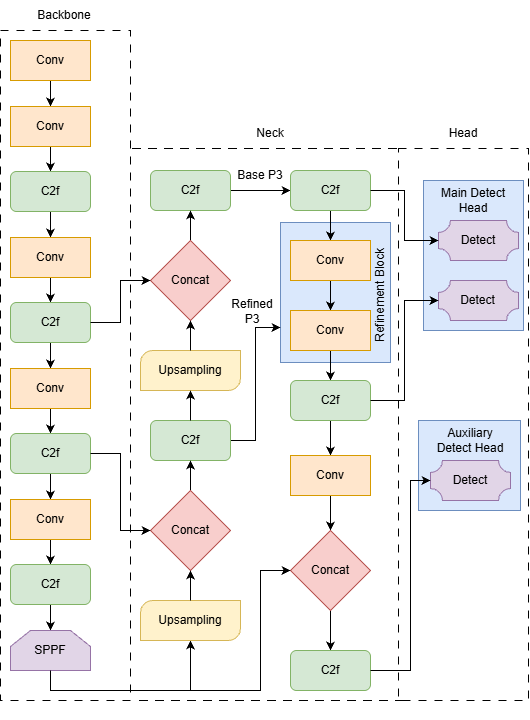

The diagram above was exported from draw.io. Its source (the exported page's mxGraphModel, read from the mxfile embedded in the PNG):
<mxGraphModel dx="1246" dy="1920" grid="1" gridSize="10" guides="1" tooltips="1" connect="1" arrows="1" fold="1" page="1" pageScale="1" pageWidth="827" pageHeight="1169" math="0" shadow="0">
  <root>
    <mxCell id="0" />
    <mxCell id="1" parent="0" />
    <mxCell id="2" parent="1" style="rounded=0;whiteSpace=wrap;html=1;strokeColor=default;align=center;verticalAlign=top;fontFamily=Helvetica;fontSize=12;fontColor=default;fillColor=default;dashed=1;dashPattern=8 8;" value="" vertex="1">
      <mxGeometry height="552" width="130" x="488" y="-982" as="geometry" />
    </mxCell>
    <mxCell id="3" parent="1" style="shape=partialRectangle;whiteSpace=wrap;html=1;top=0;bottom=0;fillColor=none;strokeColor=default;align=center;verticalAlign=top;fontFamily=Helvetica;fontSize=12;fontColor=default;rotation=-90;dashed=1;dashPattern=8 8;" value="" vertex="1">
      <mxGeometry height="271" width="552" x="81.5" y="-841.5" as="geometry" />
    </mxCell>
    <mxCell id="4" parent="1" style="rounded=0;whiteSpace=wrap;html=1;strokeColor=#6c8ebf;align=center;verticalAlign=top;fontFamily=Helvetica;fontSize=12;fillColor=#dae8fc;" value="" vertex="1">
      <mxGeometry height="140" width="110" x="370" y="-908" as="geometry" />
    </mxCell>
    <mxCell id="5" connectable="0" parent="1" style="group" value="" vertex="1">
      <mxGeometry height="680" width="120" x="100" y="-1090" as="geometry" />
    </mxCell>
    <mxCell id="6" parent="5" style="rounded=0;whiteSpace=wrap;html=1;strokeColor=default;align=center;verticalAlign=top;fontFamily=Helvetica;fontSize=12;fontColor=default;fillColor=default;dashed=1;dashPattern=8 8;" value="" vertex="1">
      <mxGeometry height="670" width="130" x="-10" y="-10" as="geometry" />
    </mxCell>
    <mxCell id="7" edge="1" parent="5" source="8" style="edgeStyle=orthogonalEdgeStyle;rounded=0;orthogonalLoop=1;jettySize=auto;html=1;" target="10">
      <mxGeometry relative="1" as="geometry" />
    </mxCell>
    <mxCell id="8" parent="5" style="rounded=0;whiteSpace=wrap;html=1;fillColor=#ffe6cc;strokeColor=#d79b00;" value="Conv" vertex="1">
      <mxGeometry height="40" width="80" as="geometry" />
    </mxCell>
    <mxCell id="9" edge="1" parent="5" source="10" style="edgeStyle=orthogonalEdgeStyle;rounded=0;orthogonalLoop=1;jettySize=auto;html=1;" target="12">
      <mxGeometry relative="1" as="geometry" />
    </mxCell>
    <mxCell id="10" parent="5" style="rounded=0;whiteSpace=wrap;html=1;fillColor=#ffe6cc;strokeColor=#d79b00;" value="Conv" vertex="1">
      <mxGeometry height="40" width="80" y="66" as="geometry" />
    </mxCell>
    <mxCell id="11" edge="1" parent="5" source="12" style="edgeStyle=orthogonalEdgeStyle;rounded=0;orthogonalLoop=1;jettySize=auto;html=1;" target="14">
      <mxGeometry relative="1" as="geometry" />
    </mxCell>
    <mxCell id="12" parent="5" style="rounded=1;whiteSpace=wrap;html=1;fillColor=#d5e8d4;strokeColor=#82b366;" value="C2f" vertex="1">
      <mxGeometry height="40" width="80" y="131" as="geometry" />
    </mxCell>
    <mxCell id="13" edge="1" parent="5" source="14" style="edgeStyle=orthogonalEdgeStyle;rounded=0;orthogonalLoop=1;jettySize=auto;html=1;entryX=0.5;entryY=0;entryDx=0;entryDy=0;" target="16">
      <mxGeometry relative="1" as="geometry" />
    </mxCell>
    <mxCell id="14" parent="5" style="rounded=0;whiteSpace=wrap;html=1;fillColor=#ffe6cc;strokeColor=#d79b00;" value="Conv" vertex="1">
      <mxGeometry height="40" width="80" y="197" as="geometry" />
    </mxCell>
    <mxCell id="15" edge="1" parent="5" source="16" style="edgeStyle=orthogonalEdgeStyle;rounded=0;orthogonalLoop=1;jettySize=auto;html=1;" target="18">
      <mxGeometry relative="1" as="geometry" />
    </mxCell>
    <mxCell id="16" parent="5" style="rounded=1;whiteSpace=wrap;html=1;fillColor=#d5e8d4;strokeColor=#82b366;" value="C2f" vertex="1">
      <mxGeometry height="40" width="80" y="262" as="geometry" />
    </mxCell>
    <mxCell id="17" edge="1" parent="5" source="18" style="edgeStyle=orthogonalEdgeStyle;rounded=0;orthogonalLoop=1;jettySize=auto;html=1;entryX=0.5;entryY=0;entryDx=0;entryDy=0;" target="20">
      <mxGeometry relative="1" as="geometry" />
    </mxCell>
    <mxCell id="18" parent="5" style="rounded=0;whiteSpace=wrap;html=1;fillColor=#ffe6cc;strokeColor=#d79b00;" value="Conv" vertex="1">
      <mxGeometry height="40" width="80" y="328" as="geometry" />
    </mxCell>
    <mxCell id="19" edge="1" parent="5" source="20" style="edgeStyle=orthogonalEdgeStyle;rounded=0;orthogonalLoop=1;jettySize=auto;html=1;entryX=0.5;entryY=0;entryDx=0;entryDy=0;" target="22">
      <mxGeometry relative="1" as="geometry" />
    </mxCell>
    <mxCell id="20" parent="5" style="rounded=1;whiteSpace=wrap;html=1;fillColor=#d5e8d4;strokeColor=#82b366;" value="C2f" vertex="1">
      <mxGeometry height="40" width="80" y="393" as="geometry" />
    </mxCell>
    <mxCell id="21" edge="1" parent="5" source="22" style="edgeStyle=orthogonalEdgeStyle;rounded=0;orthogonalLoop=1;jettySize=auto;html=1;entryX=0.5;entryY=0;entryDx=0;entryDy=0;" target="24">
      <mxGeometry relative="1" as="geometry" />
    </mxCell>
    <mxCell id="22" parent="5" style="rounded=0;whiteSpace=wrap;html=1;fillColor=#ffe6cc;strokeColor=#d79b00;" value="Conv" vertex="1">
      <mxGeometry height="40" width="80" y="459" as="geometry" />
    </mxCell>
    <mxCell id="23" edge="1" parent="5" source="24" style="edgeStyle=orthogonalEdgeStyle;rounded=0;orthogonalLoop=1;jettySize=auto;html=1;" target="25">
      <mxGeometry relative="1" as="geometry" />
    </mxCell>
    <mxCell id="24" parent="5" style="rounded=1;whiteSpace=wrap;html=1;fillColor=#d5e8d4;strokeColor=#82b366;" value="C2f" vertex="1">
      <mxGeometry height="40" width="80" y="524" as="geometry" />
    </mxCell>
    <mxCell id="25" parent="5" style="shape=loopLimit;whiteSpace=wrap;html=1;fillColor=#e1d5e7;strokeColor=#9673a6;" value="SPPF" vertex="1">
      <mxGeometry height="40" width="80" y="590" as="geometry" />
    </mxCell>
    <mxCell id="26" edge="1" parent="1" source="27" style="edgeStyle=orthogonalEdgeStyle;rounded=0;orthogonalLoop=1;jettySize=auto;html=1;fontFamily=Helvetica;fontSize=12;fontColor=default;" target="42">
      <mxGeometry relative="1" as="geometry" />
    </mxCell>
    <mxCell id="27" parent="1" style="rounded=1;whiteSpace=wrap;html=1;fillColor=#d5e8d4;strokeColor=#82b366;" value="C2f" vertex="1">
      <mxGeometry height="40" width="80" x="240" y="-960" as="geometry" />
    </mxCell>
    <mxCell id="28" edge="1" parent="1" source="29" style="edgeStyle=orthogonalEdgeStyle;rounded=0;orthogonalLoop=1;jettySize=auto;html=1;fontFamily=Helvetica;fontSize=12;fontColor=default;" target="27">
      <mxGeometry relative="1" as="geometry" />
    </mxCell>
    <mxCell id="29" parent="1" style="rhombus;whiteSpace=wrap;html=1;fillColor=#f8cecc;strokeColor=#b85450;" value="Concat" vertex="1">
      <mxGeometry height="80" width="80" x="240" y="-890" as="geometry" />
    </mxCell>
    <mxCell id="30" edge="1" parent="1" source="31" style="edgeStyle=orthogonalEdgeStyle;rounded=0;orthogonalLoop=1;jettySize=auto;html=1;entryX=0;entryY=0.75;entryDx=0;entryDy=0;fontFamily=Helvetica;fontSize=12;fontColor=default;" target="4">
      <mxGeometry relative="1" as="geometry" />
    </mxCell>
    <mxCell id="31" parent="1" style="rounded=1;whiteSpace=wrap;html=1;fillColor=#d5e8d4;strokeColor=#82b366;" value="C2f" vertex="1">
      <mxGeometry height="40" width="80" x="240" y="-710" as="geometry" />
    </mxCell>
    <mxCell id="32" edge="1" parent="1" source="33" style="edgeStyle=orthogonalEdgeStyle;rounded=0;orthogonalLoop=1;jettySize=auto;html=1;entryX=0.5;entryY=1;entryDx=0;entryDy=0;fontFamily=Helvetica;fontSize=12;fontColor=default;" target="31">
      <mxGeometry relative="1" as="geometry" />
    </mxCell>
    <mxCell id="33" parent="1" style="rhombus;whiteSpace=wrap;html=1;fillColor=#f8cecc;strokeColor=#b85450;" value="Concat" vertex="1">
      <mxGeometry height="80" width="80" x="240" y="-640" as="geometry" />
    </mxCell>
    <mxCell id="34" connectable="0" parent="1" style="group;" value="" vertex="1">
      <mxGeometry height="40" width="100" x="230" y="-780" as="geometry" />
    </mxCell>
    <mxCell id="35" parent="34" style="verticalLabelPosition=bottom;verticalAlign=top;html=1;shape=mxgraph.basic.diag_round_rect;dx=6;whiteSpace=wrap;strokeColor=#d6b656;align=center;fontFamily=Helvetica;fontSize=12;fillColor=#fff2cc;" value="" vertex="1">
      <mxGeometry height="40" width="100" as="geometry" />
    </mxCell>
    <mxCell id="36" parent="34" style="text;html=1;whiteSpace=wrap;strokeColor=none;fillColor=none;align=center;verticalAlign=middle;rounded=0;fontFamily=Helvetica;fontSize=12;fontColor=default;" value="Upsampling" vertex="1">
      <mxGeometry height="30" width="60" x="20" y="5" as="geometry" />
    </mxCell>
    <mxCell id="37" connectable="0" parent="1" style="group;" value="" vertex="1">
      <mxGeometry height="40" width="100" x="230" y="-530" as="geometry" />
    </mxCell>
    <mxCell id="38" edge="1" parent="37" source="39" style="edgeStyle=orthogonalEdgeStyle;rounded=0;orthogonalLoop=1;jettySize=auto;html=1;fontFamily=Helvetica;fontSize=12;fontColor=default;endArrow=none;endFill=0;startArrow=classic;startFill=1;">
      <mxGeometry relative="1" as="geometry">
        <mxPoint x="50" y="90" as="targetPoint" />
      </mxGeometry>
    </mxCell>
    <mxCell id="39" parent="37" style="verticalLabelPosition=bottom;verticalAlign=top;html=1;shape=mxgraph.basic.diag_round_rect;dx=6;whiteSpace=wrap;strokeColor=#d6b656;align=center;fontFamily=Helvetica;fontSize=12;fillColor=#fff2cc;" value="" vertex="1">
      <mxGeometry height="40" width="100" as="geometry" />
    </mxCell>
    <mxCell id="40" parent="37" style="text;html=1;whiteSpace=wrap;strokeColor=none;fillColor=none;align=center;verticalAlign=middle;rounded=0;fontFamily=Helvetica;fontSize=12;fontColor=default;" value="Upsampling" vertex="1">
      <mxGeometry height="30" width="60" x="20" y="5" as="geometry" />
    </mxCell>
    <mxCell id="41" edge="1" parent="1" source="42" style="edgeStyle=orthogonalEdgeStyle;rounded=0;orthogonalLoop=1;jettySize=auto;html=1;fontFamily=Helvetica;fontSize=12;fontColor=default;" target="44">
      <mxGeometry relative="1" as="geometry" />
    </mxCell>
    <mxCell id="42" parent="1" style="rounded=1;whiteSpace=wrap;html=1;fillColor=#d5e8d4;strokeColor=#82b366;" value="C2f" vertex="1">
      <mxGeometry height="40" width="80" x="380" y="-960" as="geometry" />
    </mxCell>
    <mxCell id="43" edge="1" parent="1" source="44" style="edgeStyle=orthogonalEdgeStyle;rounded=0;orthogonalLoop=1;jettySize=auto;html=1;entryX=0.5;entryY=0;entryDx=0;entryDy=0;fontFamily=Helvetica;fontSize=12;fontColor=default;" target="46">
      <mxGeometry relative="1" as="geometry" />
    </mxCell>
    <mxCell id="44" parent="1" style="rounded=0;whiteSpace=wrap;html=1;fillColor=#ffe6cc;strokeColor=#d79b00;" value="Conv" vertex="1">
      <mxGeometry height="40" width="80" x="380" y="-890" as="geometry" />
    </mxCell>
    <mxCell id="45" edge="1" parent="1" source="46" style="edgeStyle=orthogonalEdgeStyle;rounded=0;orthogonalLoop=1;jettySize=auto;html=1;fontFamily=Helvetica;fontSize=12;fontColor=default;" target="48">
      <mxGeometry relative="1" as="geometry" />
    </mxCell>
    <mxCell id="46" parent="1" style="rounded=0;whiteSpace=wrap;html=1;fillColor=#ffe6cc;strokeColor=#d79b00;" value="Conv" vertex="1">
      <mxGeometry height="40" width="80" x="380" y="-820" as="geometry" />
    </mxCell>
    <mxCell id="47" edge="1" parent="1" source="48" style="edgeStyle=orthogonalEdgeStyle;rounded=0;orthogonalLoop=1;jettySize=auto;html=1;fontFamily=Helvetica;fontSize=12;fontColor=default;" target="50">
      <mxGeometry relative="1" as="geometry" />
    </mxCell>
    <mxCell id="48" parent="1" style="rounded=1;whiteSpace=wrap;html=1;fillColor=#d5e8d4;strokeColor=#82b366;" value="C2f" vertex="1">
      <mxGeometry height="40" width="80" x="380" y="-750" as="geometry" />
    </mxCell>
    <mxCell id="49" edge="1" parent="1" source="50" style="edgeStyle=orthogonalEdgeStyle;rounded=0;orthogonalLoop=1;jettySize=auto;html=1;fontFamily=Helvetica;fontSize=12;fontColor=default;" target="52" value="">
      <mxGeometry relative="1" as="geometry" />
    </mxCell>
    <mxCell id="50" parent="1" style="rounded=0;whiteSpace=wrap;html=1;fillColor=#ffe6cc;strokeColor=#d79b00;" value="Conv" vertex="1">
      <mxGeometry height="40" width="80" x="380" y="-675" as="geometry" />
    </mxCell>
    <mxCell id="51" edge="1" parent="1" source="52" style="edgeStyle=orthogonalEdgeStyle;rounded=0;orthogonalLoop=1;jettySize=auto;html=1;entryX=0.5;entryY=0;entryDx=0;entryDy=0;fontFamily=Helvetica;fontSize=12;fontColor=default;" target="53">
      <mxGeometry relative="1" as="geometry" />
    </mxCell>
    <mxCell id="52" parent="1" style="rhombus;whiteSpace=wrap;html=1;fillColor=#f8cecc;strokeColor=#b85450;" value="Concat" vertex="1">
      <mxGeometry height="80" width="80" x="380" y="-600" as="geometry" />
    </mxCell>
    <mxCell id="53" parent="1" style="rounded=1;whiteSpace=wrap;html=1;fillColor=#d5e8d4;strokeColor=#82b366;" value="C2f" vertex="1">
      <mxGeometry height="40" width="80" x="380" y="-480" as="geometry" />
    </mxCell>
    <mxCell id="54" edge="1" parent="1" source="16" style="edgeStyle=orthogonalEdgeStyle;rounded=0;orthogonalLoop=1;jettySize=auto;html=1;entryX=0;entryY=0.5;entryDx=0;entryDy=0;fontFamily=Helvetica;fontSize=12;fontColor=default;" target="29">
      <mxGeometry relative="1" as="geometry" />
    </mxCell>
    <mxCell id="55" edge="1" parent="1" source="35" style="edgeStyle=orthogonalEdgeStyle;rounded=0;orthogonalLoop=1;jettySize=auto;html=1;fontFamily=Helvetica;fontSize=12;fontColor=default;" target="29">
      <mxGeometry relative="1" as="geometry" />
    </mxCell>
    <mxCell id="56" edge="1" parent="1" source="31" style="edgeStyle=orthogonalEdgeStyle;rounded=0;orthogonalLoop=1;jettySize=auto;html=1;entryX=0.5;entryY=1;entryDx=0;entryDy=0;entryPerimeter=0;fontFamily=Helvetica;fontSize=12;fontColor=default;" target="35">
      <mxGeometry relative="1" as="geometry" />
    </mxCell>
    <mxCell id="57" edge="1" parent="1" source="39" style="edgeStyle=orthogonalEdgeStyle;rounded=0;orthogonalLoop=1;jettySize=auto;html=1;entryX=0.5;entryY=1;entryDx=0;entryDy=0;fontFamily=Helvetica;fontSize=12;fontColor=default;" target="33">
      <mxGeometry relative="1" as="geometry" />
    </mxCell>
    <mxCell id="58" edge="1" parent="1" source="20" style="edgeStyle=orthogonalEdgeStyle;rounded=0;orthogonalLoop=1;jettySize=auto;html=1;entryX=0;entryY=0.5;entryDx=0;entryDy=0;fontFamily=Helvetica;fontSize=12;fontColor=default;" target="33">
      <mxGeometry relative="1" as="geometry" />
    </mxCell>
    <mxCell id="59" edge="1" parent="1" source="25" style="edgeStyle=orthogonalEdgeStyle;rounded=0;orthogonalLoop=1;jettySize=auto;html=1;fontFamily=Helvetica;fontSize=12;fontColor=default;" target="52">
      <mxGeometry relative="1" as="geometry">
        <Array as="points">
          <mxPoint x="140" y="-440" />
          <mxPoint x="350" y="-440" />
          <mxPoint x="350" y="-560" />
        </Array>
      </mxGeometry>
    </mxCell>
    <mxCell id="60" parent="1" style="text;html=1;whiteSpace=wrap;strokeColor=none;fillColor=none;align=center;verticalAlign=middle;rounded=0;fontFamily=Helvetica;fontSize=12;fontColor=default;rotation=-90;" value="Refinement Block" vertex="1">
      <mxGeometry height="30" width="120" x="410" y="-850" as="geometry" />
    </mxCell>
    <mxCell id="61" parent="1" style="text;html=1;whiteSpace=wrap;strokeColor=none;fillColor=none;align=center;verticalAlign=middle;rounded=0;fontFamily=Helvetica;fontSize=12;fontColor=default;" value="Base P3" vertex="1">
      <mxGeometry height="30" width="60" x="320" y="-970" as="geometry" />
    </mxCell>
    <mxCell id="62" parent="1" style="text;html=1;whiteSpace=wrap;strokeColor=none;fillColor=none;align=center;verticalAlign=middle;rounded=0;fontFamily=Helvetica;fontSize=12;fontColor=default;" value="Refined P3" vertex="1">
      <mxGeometry height="30" width="60" x="312" y="-834" as="geometry" />
    </mxCell>
    <mxCell id="63" connectable="0" parent="1" style="group" value="" vertex="1">
      <mxGeometry height="150" width="100" x="518" y="-950" as="geometry" />
    </mxCell>
    <mxCell id="64" parent="63" style="verticalLabelPosition=bottom;verticalAlign=top;html=1;shape=mxgraph.basic.rect;fillColor2=none;strokeWidth=1;size=20;indent=5;strokeColor=#6c8ebf;align=center;fontFamily=Helvetica;fontSize=12;fillColor=#dae8fc;" value="" vertex="1">
      <mxGeometry height="150" width="100" x="-5" as="geometry" />
    </mxCell>
    <mxCell id="65" connectable="0" parent="63" style="group" value="" vertex="1">
      <mxGeometry height="40" width="80" x="10" y="100" as="geometry" />
    </mxCell>
    <mxCell id="66" parent="65" style="verticalLabelPosition=bottom;verticalAlign=top;html=1;shape=mxgraph.basic.plaque;dx=6;whiteSpace=wrap;strokeColor=#9673a6;align=center;fontFamily=Helvetica;fontSize=12;fillColor=#e1d5e7;" value="" vertex="1">
      <mxGeometry height="40" width="80" as="geometry" />
    </mxCell>
    <mxCell id="67" parent="65" style="text;html=1;whiteSpace=wrap;strokeColor=none;fillColor=none;align=center;verticalAlign=middle;rounded=0;fontFamily=Helvetica;fontSize=12;fontColor=default;" value="Detect" vertex="1">
      <mxGeometry height="24" width="53.33333333333333" x="13.333333333333332" y="8" as="geometry" />
    </mxCell>
    <mxCell id="68" connectable="0" parent="63" style="group" value="" vertex="1">
      <mxGeometry height="40" width="80" x="10" y="40" as="geometry" />
    </mxCell>
    <mxCell id="69" parent="68" style="verticalLabelPosition=bottom;verticalAlign=top;html=1;shape=mxgraph.basic.plaque;dx=6;whiteSpace=wrap;strokeColor=#9673a6;align=center;fontFamily=Helvetica;fontSize=12;fillColor=#e1d5e7;" value="" vertex="1">
      <mxGeometry height="40" width="80" as="geometry" />
    </mxCell>
    <mxCell id="70" parent="68" style="text;html=1;whiteSpace=wrap;strokeColor=none;fillColor=none;align=center;verticalAlign=middle;rounded=0;fontFamily=Helvetica;fontSize=12;fontColor=default;" value="Detect" vertex="1">
      <mxGeometry height="30" width="60" x="10" y="5" as="geometry" />
    </mxCell>
    <mxCell id="71" parent="63" style="text;html=1;whiteSpace=wrap;strokeColor=none;fillColor=none;align=center;verticalAlign=middle;rounded=0;fontFamily=Helvetica;fontSize=12;fontColor=default;" value="Main Detect Head" vertex="1">
      <mxGeometry height="30" width="80" x="5" y="5" as="geometry" />
    </mxCell>
    <mxCell id="72" edge="1" parent="1" source="42" style="edgeStyle=orthogonalEdgeStyle;rounded=0;orthogonalLoop=1;jettySize=auto;html=1;entryX=0;entryY=0.5;entryDx=0;entryDy=0;entryPerimeter=0;fontFamily=Helvetica;fontSize=12;fontColor=default;" target="69">
      <mxGeometry relative="1" as="geometry" />
    </mxCell>
    <mxCell id="73" edge="1" parent="1" source="48" style="edgeStyle=orthogonalEdgeStyle;rounded=0;orthogonalLoop=1;jettySize=auto;html=1;entryX=0;entryY=0.5;entryDx=0;entryDy=0;entryPerimeter=0;fontFamily=Helvetica;fontSize=12;fontColor=default;" target="66">
      <mxGeometry relative="1" as="geometry" />
    </mxCell>
    <mxCell id="74" connectable="0" parent="1" style="group;fillColor=#dae8fc;strokeColor=#6c8ebf;" value="" vertex="1">
      <mxGeometry height="90" width="102" x="508" y="-710" as="geometry" />
    </mxCell>
    <mxCell id="75" parent="74" style="rounded=0;whiteSpace=wrap;html=1;strokeColor=#6c8ebf;align=center;verticalAlign=top;fontFamily=Helvetica;fontSize=12;fillColor=#dae8fc;" value="" vertex="1">
      <mxGeometry height="90" width="102" as="geometry" />
    </mxCell>
    <mxCell id="76" parent="74" style="verticalLabelPosition=bottom;verticalAlign=top;html=1;shape=mxgraph.basic.plaque;dx=6;whiteSpace=wrap;strokeColor=#9673a6;align=center;fontFamily=Helvetica;fontSize=12;fillColor=#e1d5e7;" value="" vertex="1">
      <mxGeometry height="40" width="80" x="12" y="40" as="geometry" />
    </mxCell>
    <mxCell id="77" parent="74" style="text;html=1;whiteSpace=wrap;strokeColor=none;fillColor=none;align=center;verticalAlign=middle;rounded=0;fontFamily=Helvetica;fontSize=12;fontColor=default;" value="Detect" vertex="1">
      <mxGeometry height="30" width="60" x="22" y="45" as="geometry" />
    </mxCell>
    <mxCell id="78" parent="74" style="text;html=1;whiteSpace=wrap;strokeColor=none;fillColor=none;align=center;verticalAlign=middle;rounded=0;fontFamily=Helvetica;fontSize=12;fontColor=default;" value="Auxiliary Detect Head" vertex="1">
      <mxGeometry height="30" width="80" x="12" y="5" as="geometry" />
    </mxCell>
    <mxCell id="79" edge="1" parent="1" source="53" style="edgeStyle=orthogonalEdgeStyle;rounded=0;orthogonalLoop=1;jettySize=auto;html=1;entryX=0;entryY=0.5;entryDx=0;entryDy=0;entryPerimeter=0;fontFamily=Helvetica;fontSize=12;fontColor=default;" target="76">
      <mxGeometry relative="1" as="geometry">
        <Array as="points">
          <mxPoint x="500" y="-460" />
          <mxPoint x="500" y="-650" />
        </Array>
      </mxGeometry>
    </mxCell>
    <mxCell id="80" parent="1" style="text;html=1;whiteSpace=wrap;strokeColor=none;fillColor=none;align=center;verticalAlign=middle;rounded=0;" value="Backbone" vertex="1">
      <mxGeometry height="30" width="60" x="124" y="-1130" as="geometry" />
    </mxCell>
    <mxCell id="81" parent="1" style="text;html=1;whiteSpace=wrap;strokeColor=none;fillColor=none;align=center;verticalAlign=middle;rounded=0;" value="Neck" vertex="1">
      <mxGeometry height="30" width="60" x="330" y="-1012" as="geometry" />
    </mxCell>
    <mxCell id="82" parent="1" style="text;html=1;whiteSpace=wrap;strokeColor=none;fillColor=none;align=center;verticalAlign=middle;rounded=0;" value="Head" vertex="1">
      <mxGeometry height="30" width="60" x="523" y="-1012" as="geometry" />
    </mxCell>
  </root>
</mxGraphModel>